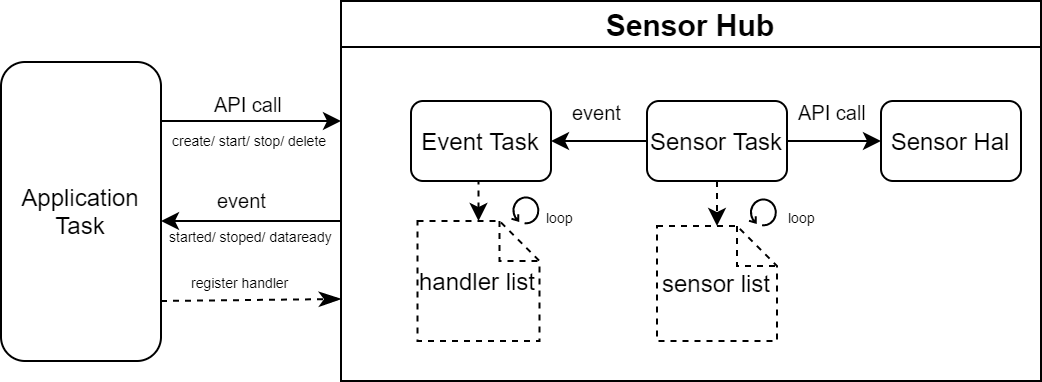

The diagram above was exported from draw.io. Its source (the exported page's mxGraphModel, read from the mxfile embedded in the PNG):
<mxGraphModel dx="825" dy="430" grid="1" gridSize="10" guides="1" tooltips="1" connect="1" arrows="1" fold="1" page="1" pageScale="1" pageWidth="850" pageHeight="1100" math="0" shadow="0">
  <root>
    <mxCell id="0" />
    <mxCell id="1" parent="0" />
    <mxCell id="qYpFHG4Rz8vqOum2HkDe-75" value="" style="group" vertex="1" connectable="0" parent="1">
      <mxGeometry x="90" y="230" width="520" height="190" as="geometry" />
    </mxCell>
    <mxCell id="qYpFHG4Rz8vqOum2HkDe-1" value="Application Task" style="rounded=1;whiteSpace=wrap;html=1;fontSize=10;" vertex="1" parent="qYpFHG4Rz8vqOum2HkDe-75">
      <mxGeometry y="30.5" width="80" height="149.5" as="geometry" />
    </mxCell>
    <mxCell id="qYpFHG4Rz8vqOum2HkDe-40" value="Sensor Hub" style="swimlane;fontSize=15;" vertex="1" parent="qYpFHG4Rz8vqOum2HkDe-75">
      <mxGeometry x="170" width="350" height="190" as="geometry">
        <mxRectangle x="260" y="230" width="120" height="23" as="alternateBounds" />
      </mxGeometry>
    </mxCell>
    <mxCell id="qYpFHG4Rz8vqOum2HkDe-44" style="edgeStyle=orthogonalEdgeStyle;rounded=0;orthogonalLoop=1;jettySize=auto;html=1;exitX=0.5;exitY=1;exitDx=0;exitDy=0;entryX=0.5;entryY=0;entryDx=0;entryDy=0;entryPerimeter=0;fontSize=9;dashed=1;" edge="1" parent="qYpFHG4Rz8vqOum2HkDe-40" source="qYpFHG4Rz8vqOum2HkDe-5" target="qYpFHG4Rz8vqOum2HkDe-35">
      <mxGeometry relative="1" as="geometry" />
    </mxCell>
    <mxCell id="qYpFHG4Rz8vqOum2HkDe-5" value="Event Task" style="rounded=1;whiteSpace=wrap;html=1;" vertex="1" parent="qYpFHG4Rz8vqOum2HkDe-40">
      <mxGeometry x="35" y="50" width="70" height="40" as="geometry" />
    </mxCell>
    <mxCell id="qYpFHG4Rz8vqOum2HkDe-43" style="edgeStyle=orthogonalEdgeStyle;rounded=0;orthogonalLoop=1;jettySize=auto;html=1;exitX=0;exitY=0.5;exitDx=0;exitDy=0;entryX=1;entryY=0.5;entryDx=0;entryDy=0;fontSize=9;" edge="1" parent="qYpFHG4Rz8vqOum2HkDe-40" source="qYpFHG4Rz8vqOum2HkDe-19" target="qYpFHG4Rz8vqOum2HkDe-5">
      <mxGeometry relative="1" as="geometry" />
    </mxCell>
    <mxCell id="qYpFHG4Rz8vqOum2HkDe-19" value="Sensor Task" style="rounded=1;whiteSpace=wrap;html=1;fontSize=11;fontStyle=0;" vertex="1" parent="qYpFHG4Rz8vqOum2HkDe-40">
      <mxGeometry x="153" y="50" width="70" height="40" as="geometry" />
    </mxCell>
    <mxCell id="qYpFHG4Rz8vqOum2HkDe-13" value="Sensor Hal" style="rounded=1;whiteSpace=wrap;html=1;" vertex="1" parent="qYpFHG4Rz8vqOum2HkDe-40">
      <mxGeometry x="270" y="50" width="70" height="40" as="geometry" />
    </mxCell>
    <mxCell id="qYpFHG4Rz8vqOum2HkDe-22" value="" style="edgeStyle=orthogonalEdgeStyle;rounded=0;orthogonalLoop=1;jettySize=auto;html=1;" edge="1" parent="qYpFHG4Rz8vqOum2HkDe-40" source="qYpFHG4Rz8vqOum2HkDe-19" target="qYpFHG4Rz8vqOum2HkDe-13">
      <mxGeometry relative="1" as="geometry" />
    </mxCell>
    <mxCell id="qYpFHG4Rz8vqOum2HkDe-38" value="&lt;font style=&quot;font-size: 9px&quot;&gt;sensor list&lt;/font&gt;" style="shape=note;size=20;whiteSpace=wrap;html=1;dashed=1;fontSize=9;" vertex="1" parent="qYpFHG4Rz8vqOum2HkDe-40">
      <mxGeometry x="158" y="112.5" width="60" height="57.5" as="geometry" />
    </mxCell>
    <mxCell id="qYpFHG4Rz8vqOum2HkDe-39" style="edgeStyle=orthogonalEdgeStyle;rounded=0;orthogonalLoop=1;jettySize=auto;html=1;exitX=0.5;exitY=1;exitDx=0;exitDy=0;entryX=0.5;entryY=0;entryDx=0;entryDy=0;entryPerimeter=0;fontSize=8;dashed=1;" edge="1" parent="qYpFHG4Rz8vqOum2HkDe-40" source="qYpFHG4Rz8vqOum2HkDe-19" target="qYpFHG4Rz8vqOum2HkDe-38">
      <mxGeometry relative="1" as="geometry" />
    </mxCell>
    <mxCell id="qYpFHG4Rz8vqOum2HkDe-35" value="&lt;font&gt;&lt;font size=&quot;1&quot;&gt;handler list&lt;br&gt;&lt;/font&gt;&lt;/font&gt;" style="shape=note;size=20;whiteSpace=wrap;html=1;dashed=1;fontSize=9;" vertex="1" parent="qYpFHG4Rz8vqOum2HkDe-40">
      <mxGeometry x="38.25" y="110" width="61" height="60" as="geometry" />
    </mxCell>
    <mxCell id="qYpFHG4Rz8vqOum2HkDe-45" value="API call" style="text;strokeColor=none;fillColor=none;spacingLeft=4;spacingRight=4;overflow=hidden;rotatable=0;points=[[0,0.5],[1,0.5]];portConstraint=eastwest;fontSize=10;" vertex="1" parent="qYpFHG4Rz8vqOum2HkDe-40">
      <mxGeometry x="223" y="44" width="45" height="20" as="geometry" />
    </mxCell>
    <mxCell id="qYpFHG4Rz8vqOum2HkDe-46" value="event" style="text;strokeColor=none;fillColor=none;spacingLeft=4;spacingRight=4;overflow=hidden;rotatable=0;points=[[0,0.5],[1,0.5]];portConstraint=eastwest;fontSize=10;" vertex="1" parent="qYpFHG4Rz8vqOum2HkDe-40">
      <mxGeometry x="110" y="44" width="45" height="20" as="geometry" />
    </mxCell>
    <mxCell id="qYpFHG4Rz8vqOum2HkDe-55" value="" style="shape=mxgraph.bpmn.loop;html=1;outlineConnect=0;fontSize=9;textOpacity=80;" vertex="1" parent="qYpFHG4Rz8vqOum2HkDe-40">
      <mxGeometry x="204" y="98.5" width="14" height="14" as="geometry" />
    </mxCell>
    <mxCell id="qYpFHG4Rz8vqOum2HkDe-56" value="" style="shape=mxgraph.bpmn.loop;html=1;outlineConnect=0;fontSize=10;" vertex="1" parent="qYpFHG4Rz8vqOum2HkDe-40">
      <mxGeometry x="85.25" y="97.5" width="14" height="14" as="geometry" />
    </mxCell>
    <mxCell id="qYpFHG4Rz8vqOum2HkDe-73" value="loop" style="text;strokeColor=none;fillColor=none;spacingLeft=4;spacingRight=4;overflow=hidden;rotatable=0;points=[[0,0.5],[1,0.5]];portConstraint=eastwest;fontSize=7;" vertex="1" parent="qYpFHG4Rz8vqOum2HkDe-40">
      <mxGeometry x="218" y="98.5" width="32" height="21.5" as="geometry" />
    </mxCell>
    <mxCell id="qYpFHG4Rz8vqOum2HkDe-74" value="loop" style="text;strokeColor=none;fillColor=none;spacingLeft=4;spacingRight=4;overflow=hidden;rotatable=0;points=[[0,0.5],[1,0.5]];portConstraint=eastwest;fontSize=7;" vertex="1" parent="qYpFHG4Rz8vqOum2HkDe-40">
      <mxGeometry x="97" y="98.5" width="71" height="20" as="geometry" />
    </mxCell>
    <mxCell id="qYpFHG4Rz8vqOum2HkDe-49" value="API call" style="text;strokeColor=none;fillColor=none;spacingLeft=4;spacingRight=4;overflow=hidden;rotatable=0;points=[[0,0.5],[1,0.5]];portConstraint=eastwest;fontSize=10;" vertex="1" parent="qYpFHG4Rz8vqOum2HkDe-75">
      <mxGeometry x="101" y="40" width="45" height="20" as="geometry" />
    </mxCell>
    <mxCell id="qYpFHG4Rz8vqOum2HkDe-51" value="register handler" style="text;strokeColor=none;fillColor=none;spacingLeft=4;spacingRight=4;overflow=hidden;rotatable=0;points=[[0,0.5],[1,0.5]];portConstraint=eastwest;fontSize=7;" vertex="1" parent="qYpFHG4Rz8vqOum2HkDe-75">
      <mxGeometry x="89.5" y="131" width="71" height="20" as="geometry" />
    </mxCell>
    <mxCell id="qYpFHG4Rz8vqOum2HkDe-57" value="create/ start/ stop/ delete" style="text;strokeColor=none;fillColor=none;spacingLeft=4;spacingRight=4;overflow=hidden;rotatable=0;points=[[0,0.5],[1,0.5]];portConstraint=eastwest;fontSize=7;" vertex="1" parent="qYpFHG4Rz8vqOum2HkDe-75">
      <mxGeometry x="80" y="60" width="90" height="20" as="geometry" />
    </mxCell>
    <mxCell id="qYpFHG4Rz8vqOum2HkDe-66" value="" style="html=1;verticalAlign=bottom;endArrow=classicThin;dashed=1;endSize=8;fontSize=7;endFill=1;" edge="1" parent="qYpFHG4Rz8vqOum2HkDe-75">
      <mxGeometry relative="1" as="geometry">
        <mxPoint x="80" y="150" as="sourcePoint" />
        <mxPoint x="170" y="149" as="targetPoint" />
      </mxGeometry>
    </mxCell>
    <mxCell id="qYpFHG4Rz8vqOum2HkDe-69" value="" style="endArrow=classic;html=1;fontSize=9;" edge="1" parent="qYpFHG4Rz8vqOum2HkDe-75">
      <mxGeometry width="50" height="50" relative="1" as="geometry">
        <mxPoint x="170" y="110" as="sourcePoint" />
        <mxPoint x="80" y="110" as="targetPoint" />
      </mxGeometry>
    </mxCell>
    <mxCell id="qYpFHG4Rz8vqOum2HkDe-70" value="" style="endArrow=classic;html=1;fontSize=9;" edge="1" parent="qYpFHG4Rz8vqOum2HkDe-75">
      <mxGeometry width="50" height="50" relative="1" as="geometry">
        <mxPoint x="80" y="60" as="sourcePoint" />
        <mxPoint x="170" y="60" as="targetPoint" />
      </mxGeometry>
    </mxCell>
    <mxCell id="qYpFHG4Rz8vqOum2HkDe-71" value="event" style="text;strokeColor=none;fillColor=none;spacingLeft=4;spacingRight=4;overflow=hidden;rotatable=0;points=[[0,0.5],[1,0.5]];portConstraint=eastwest;fontSize=10;" vertex="1" parent="qYpFHG4Rz8vqOum2HkDe-75">
      <mxGeometry x="102.5" y="88" width="45" height="20" as="geometry" />
    </mxCell>
    <mxCell id="qYpFHG4Rz8vqOum2HkDe-72" value="started/ stoped/ dataready" style="text;strokeColor=none;fillColor=none;spacingLeft=4;spacingRight=4;overflow=hidden;rotatable=0;points=[[0,0.5],[1,0.5]];portConstraint=eastwest;fontSize=7;" vertex="1" parent="qYpFHG4Rz8vqOum2HkDe-75">
      <mxGeometry x="78.5" y="108" width="101.5" height="20" as="geometry" />
    </mxCell>
  </root>
</mxGraphModel>